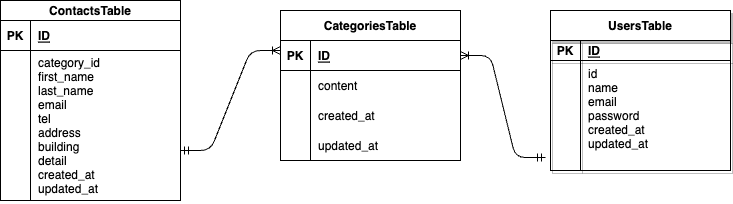

The diagram above was exported from draw.io. Its source (the exported page's mxGraphModel, read from the mxfile embedded in the PNG):
<mxGraphModel dx="1048" dy="495" grid="1" gridSize="10" guides="1" tooltips="1" connect="1" arrows="1" fold="1" page="1" pageScale="1" pageWidth="1169" pageHeight="827" math="0" shadow="0">
  <root>
    <mxCell id="0" />
    <mxCell id="1" parent="0" />
    <mxCell id="20" value="ContactsTable" style="shape=table;startSize=20;container=1;collapsible=1;childLayout=tableLayout;fixedRows=1;rowLines=0;fontStyle=1;align=center;resizeLast=1;verticalAlign=middle;fillColor=default;rounded=0;" vertex="1" parent="1">
      <mxGeometry x="10" y="140" width="180" height="200" as="geometry" />
    </mxCell>
    <mxCell id="21" value="" style="shape=tableRow;horizontal=0;startSize=0;swimlaneHead=0;swimlaneBody=0;fillColor=none;collapsible=0;dropTarget=0;points=[[0,0.5],[1,0.5]];portConstraint=eastwest;top=0;left=0;right=0;bottom=1;" vertex="1" parent="20">
      <mxGeometry y="20" width="180" height="30" as="geometry" />
    </mxCell>
    <mxCell id="22" value="PK" style="shape=partialRectangle;connectable=0;fillColor=none;top=0;left=0;bottom=0;right=0;fontStyle=1;overflow=hidden;" vertex="1" parent="21">
      <mxGeometry width="30" height="30" as="geometry">
        <mxRectangle width="30" height="30" as="alternateBounds" />
      </mxGeometry>
    </mxCell>
    <mxCell id="23" value="ID" style="shape=partialRectangle;connectable=0;fillColor=none;top=0;left=0;bottom=0;right=0;align=left;spacingLeft=6;fontStyle=5;overflow=hidden;" vertex="1" parent="21">
      <mxGeometry x="30" width="150" height="30" as="geometry">
        <mxRectangle width="150" height="30" as="alternateBounds" />
      </mxGeometry>
    </mxCell>
    <mxCell id="27" value="" style="shape=tableRow;horizontal=0;startSize=0;swimlaneHead=0;swimlaneBody=0;fillColor=none;collapsible=0;dropTarget=0;points=[[0,0.5],[1,0.5]];portConstraint=eastwest;top=0;left=0;right=0;bottom=0;" vertex="1" parent="20">
      <mxGeometry y="50" width="180" height="150" as="geometry" />
    </mxCell>
    <mxCell id="28" value="" style="shape=partialRectangle;connectable=0;fillColor=none;top=0;left=0;bottom=0;right=0;editable=1;overflow=hidden;" vertex="1" parent="27">
      <mxGeometry width="30" height="150" as="geometry">
        <mxRectangle width="30" height="150" as="alternateBounds" />
      </mxGeometry>
    </mxCell>
    <mxCell id="29" value="category_id&#10;first_name&#10;last_name&#10;email&#10;tel&#10;address&#10;building&#10;detail&#10;created_at&#10;updated_at" style="shape=partialRectangle;connectable=0;fillColor=none;top=0;left=0;bottom=0;right=0;align=left;spacingLeft=6;overflow=hidden;shadow=1;" vertex="1" parent="27">
      <mxGeometry x="30" width="150" height="150" as="geometry">
        <mxRectangle width="150" height="150" as="alternateBounds" />
      </mxGeometry>
    </mxCell>
    <mxCell id="45" value="CategoriesTable" style="shape=table;startSize=30;container=1;collapsible=1;childLayout=tableLayout;fixedRows=1;rowLines=0;fontStyle=1;align=center;resizeLast=1;" vertex="1" parent="1">
      <mxGeometry x="290" y="150" width="180" height="150" as="geometry" />
    </mxCell>
    <mxCell id="46" value="" style="shape=tableRow;horizontal=0;startSize=0;swimlaneHead=0;swimlaneBody=0;fillColor=none;collapsible=0;dropTarget=0;points=[[0,0.5],[1,0.5]];portConstraint=eastwest;top=0;left=0;right=0;bottom=1;" vertex="1" parent="45">
      <mxGeometry y="30" width="180" height="30" as="geometry" />
    </mxCell>
    <mxCell id="47" value="PK" style="shape=partialRectangle;connectable=0;fillColor=none;top=0;left=0;bottom=0;right=0;fontStyle=1;overflow=hidden;" vertex="1" parent="46">
      <mxGeometry width="30" height="30" as="geometry">
        <mxRectangle width="30" height="30" as="alternateBounds" />
      </mxGeometry>
    </mxCell>
    <mxCell id="48" value="ID" style="shape=partialRectangle;connectable=0;fillColor=none;top=0;left=0;bottom=0;right=0;align=left;spacingLeft=6;fontStyle=5;overflow=hidden;" vertex="1" parent="46">
      <mxGeometry x="30" width="150" height="30" as="geometry">
        <mxRectangle width="150" height="30" as="alternateBounds" />
      </mxGeometry>
    </mxCell>
    <mxCell id="49" value="" style="shape=tableRow;horizontal=0;startSize=0;swimlaneHead=0;swimlaneBody=0;fillColor=none;collapsible=0;dropTarget=0;points=[[0,0.5],[1,0.5]];portConstraint=eastwest;top=0;left=0;right=0;bottom=0;" vertex="1" parent="45">
      <mxGeometry y="60" width="180" height="30" as="geometry" />
    </mxCell>
    <mxCell id="50" value="" style="shape=partialRectangle;connectable=0;fillColor=none;top=0;left=0;bottom=0;right=0;editable=1;overflow=hidden;" vertex="1" parent="49">
      <mxGeometry width="30" height="30" as="geometry">
        <mxRectangle width="30" height="30" as="alternateBounds" />
      </mxGeometry>
    </mxCell>
    <mxCell id="51" value="content" style="shape=partialRectangle;connectable=0;fillColor=none;top=0;left=0;bottom=0;right=0;align=left;spacingLeft=6;overflow=hidden;" vertex="1" parent="49">
      <mxGeometry x="30" width="150" height="30" as="geometry">
        <mxRectangle width="150" height="30" as="alternateBounds" />
      </mxGeometry>
    </mxCell>
    <mxCell id="52" value="" style="shape=tableRow;horizontal=0;startSize=0;swimlaneHead=0;swimlaneBody=0;fillColor=none;collapsible=0;dropTarget=0;points=[[0,0.5],[1,0.5]];portConstraint=eastwest;top=0;left=0;right=0;bottom=0;" vertex="1" parent="45">
      <mxGeometry y="90" width="180" height="30" as="geometry" />
    </mxCell>
    <mxCell id="53" value="" style="shape=partialRectangle;connectable=0;fillColor=none;top=0;left=0;bottom=0;right=0;editable=1;overflow=hidden;" vertex="1" parent="52">
      <mxGeometry width="30" height="30" as="geometry">
        <mxRectangle width="30" height="30" as="alternateBounds" />
      </mxGeometry>
    </mxCell>
    <mxCell id="54" value="created_at" style="shape=partialRectangle;connectable=0;fillColor=none;top=0;left=0;bottom=0;right=0;align=left;spacingLeft=6;overflow=hidden;" vertex="1" parent="52">
      <mxGeometry x="30" width="150" height="30" as="geometry">
        <mxRectangle width="150" height="30" as="alternateBounds" />
      </mxGeometry>
    </mxCell>
    <mxCell id="55" value="" style="shape=tableRow;horizontal=0;startSize=0;swimlaneHead=0;swimlaneBody=0;fillColor=none;collapsible=0;dropTarget=0;points=[[0,0.5],[1,0.5]];portConstraint=eastwest;top=0;left=0;right=0;bottom=0;" vertex="1" parent="45">
      <mxGeometry y="120" width="180" height="30" as="geometry" />
    </mxCell>
    <mxCell id="56" value="" style="shape=partialRectangle;connectable=0;fillColor=none;top=0;left=0;bottom=0;right=0;editable=1;overflow=hidden;" vertex="1" parent="55">
      <mxGeometry width="30" height="30" as="geometry">
        <mxRectangle width="30" height="30" as="alternateBounds" />
      </mxGeometry>
    </mxCell>
    <mxCell id="57" value="updated_at" style="shape=partialRectangle;connectable=0;fillColor=none;top=0;left=0;bottom=0;right=0;align=left;spacingLeft=6;overflow=hidden;" vertex="1" parent="55">
      <mxGeometry x="30" width="150" height="30" as="geometry">
        <mxRectangle width="150" height="30" as="alternateBounds" />
      </mxGeometry>
    </mxCell>
    <mxCell id="58" value="UsersTable" style="shape=table;startSize=30;container=1;collapsible=1;childLayout=tableLayout;fixedRows=1;rowLines=0;fontStyle=1;align=center;resizeLast=1;rounded=0;shadow=1;fillColor=default;" vertex="1" parent="1">
      <mxGeometry x="560" y="150" width="180" height="160" as="geometry" />
    </mxCell>
    <mxCell id="59" value="" style="shape=tableRow;horizontal=0;startSize=0;swimlaneHead=0;swimlaneBody=0;fillColor=none;collapsible=0;dropTarget=0;points=[[0,0.5],[1,0.5]];portConstraint=eastwest;top=0;left=0;right=0;bottom=1;rounded=0;shadow=1;" vertex="1" parent="58">
      <mxGeometry y="30" width="180" height="20" as="geometry" />
    </mxCell>
    <mxCell id="60" value="PK" style="shape=partialRectangle;connectable=0;fillColor=none;top=0;left=0;bottom=0;right=0;fontStyle=1;overflow=hidden;rounded=0;shadow=1;" vertex="1" parent="59">
      <mxGeometry width="30" height="20" as="geometry">
        <mxRectangle width="30" height="20" as="alternateBounds" />
      </mxGeometry>
    </mxCell>
    <mxCell id="61" value="ID" style="shape=partialRectangle;connectable=0;fillColor=none;top=0;left=0;bottom=0;right=0;align=left;spacingLeft=6;fontStyle=5;overflow=hidden;rounded=0;shadow=1;" vertex="1" parent="59">
      <mxGeometry x="30" width="150" height="20" as="geometry">
        <mxRectangle width="150" height="20" as="alternateBounds" />
      </mxGeometry>
    </mxCell>
    <mxCell id="62" value="" style="shape=tableRow;horizontal=0;startSize=0;swimlaneHead=0;swimlaneBody=0;fillColor=none;collapsible=0;dropTarget=0;points=[[0,0.5],[1,0.5]];portConstraint=eastwest;top=0;left=0;right=0;bottom=0;rounded=0;shadow=1;" vertex="1" parent="58">
      <mxGeometry y="50" width="180" height="110" as="geometry" />
    </mxCell>
    <mxCell id="63" value="" style="shape=partialRectangle;connectable=0;fillColor=none;top=0;left=0;bottom=0;right=0;editable=1;overflow=hidden;rounded=0;shadow=1;" vertex="1" parent="62">
      <mxGeometry width="30" height="110" as="geometry">
        <mxRectangle width="30" height="110" as="alternateBounds" />
      </mxGeometry>
    </mxCell>
    <mxCell id="64" value="id&#10;name&#10;email&#10;password&#10;created_at&#10;updated_at&#10;" style="shape=partialRectangle;connectable=0;fillColor=none;top=0;left=0;bottom=0;right=0;align=left;spacingLeft=6;overflow=hidden;rounded=0;shadow=1;" vertex="1" parent="62">
      <mxGeometry x="30" width="150" height="110" as="geometry">
        <mxRectangle width="150" height="110" as="alternateBounds" />
      </mxGeometry>
    </mxCell>
    <mxCell id="74" value="" style="edgeStyle=entityRelationEdgeStyle;fontSize=12;html=1;endArrow=ERoneToMany;startArrow=ERmandOne;" edge="1" parent="1">
      <mxGeometry width="100" height="100" relative="1" as="geometry">
        <mxPoint x="190" y="290" as="sourcePoint" />
        <mxPoint x="290" y="190" as="targetPoint" />
      </mxGeometry>
    </mxCell>
    <mxCell id="75" value="" style="edgeStyle=entityRelationEdgeStyle;fontSize=12;html=1;endArrow=ERoneToMany;startArrow=ERmandOne;exitX=-0.028;exitY=0.882;exitDx=0;exitDy=0;exitPerimeter=0;entryX=1;entryY=0.5;entryDx=0;entryDy=0;" edge="1" parent="1" source="62" target="46">
      <mxGeometry width="100" height="100" relative="1" as="geometry">
        <mxPoint x="470" y="290" as="sourcePoint" />
        <mxPoint x="570" y="190" as="targetPoint" />
      </mxGeometry>
    </mxCell>
  </root>
</mxGraphModel>